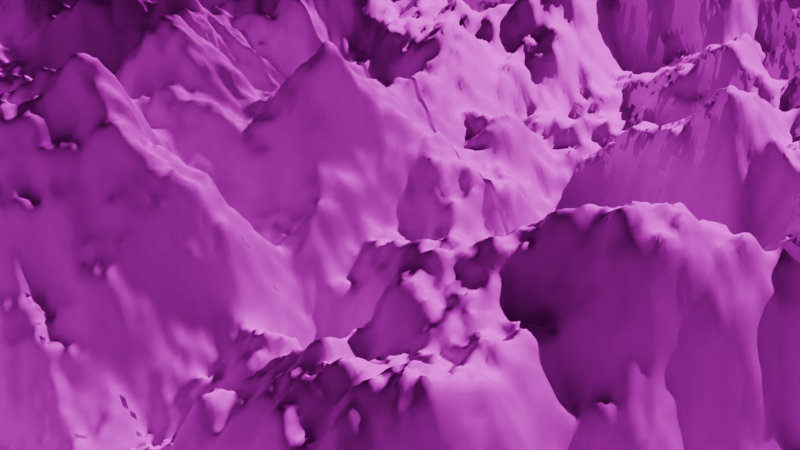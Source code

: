 # Source: terrain1.blend  (saved by Blender 5.1.30; exported with 4.5.12 LTS)
import bpy
from mathutils import Matrix  # noqa: F401  (used for matrix-valued properties, if any)

bpy.ops.wm.read_factory_settings(use_empty=True)
scene = bpy.context.scene
scene.name = 'Scene'

# ---- collections
col_collection = bpy.data.collections.new('Collection'); scene.collection.children.link(col_collection)

# ---- images (referenced by path relative to the original .blend; pixels are not part of the script)
import os
ASSET_DIR = os.environ.get("B2B_ASSET_DIR", "")  # directory of the original .blend (textures are referenced by path, not embedded)
HERE = os.path.dirname(os.path.abspath(__file__))  # packed textures are extracted next to this script under _unpacked/

def load_image(name, relpath, width, height, colorspace="sRGB"):
    """Load a texture the original file referenced (path relative to the .blend, or extracted next to this script)."""
    p = next((c for c in (os.path.join(HERE, relpath), os.path.join(ASSET_DIR, relpath)) if relpath and os.path.exists(c)), "")
    if p:
        img = bpy.data.images.load(p, check_existing=True)
        img.name = name
    else:  # same state as the original file: an image datablock whose file is absent (Cycles renders it pink)
        img = bpy.data.images.new(name, width, height)
        img.source = "FILE"
        img.filepath = "//" + (relpath or name)
    img.colorspace_settings.name = colorspace
    return img
img_rock_face_03_disp_2k_png = load_image('rock_face_03_disp_2k.png', 'Texture/rock_face_03_2k/textures/rock_face_03_disp_2k.png', 1024, 1024, 'Non-Color')
img_rock_face_03_diff_2k_jpg = load_image('rock_face_03_diff_2k.jpg', 'Texture/rock_face_03_2k/textures/rock_face_03_diff_2k.jpg', 1024, 1024, 'sRGB')
img_rock_face_03_rough_2k_exr = load_image('rock_face_03_rough_2k.exr', 'Texture/rock_face_03_2k/textures/rock_face_03_rough_2k.exr', 1024, 1024, 'Non-Color')
img_rock_face_03_nor_gl_2k_exr = load_image('rock_face_03_nor_gl_2k.exr', 'Texture/rock_face_03_2k/textures/rock_face_03_nor_gl_2k.exr', 1024, 1024, 'Non-Color')
img_grass003_2k_jpg_color_jpg = load_image('Grass003_2K-JPG_Color.jpg', 'Texture/Grass003_2K-JPG/Grass003_2K-JPG_Color.jpg', 1024, 1024, 'sRGB')
img_grass003_2k_jpg_roughness_jpg = load_image('Grass003_2K-JPG_Roughness.jpg', 'Texture/Grass003_2K-JPG/Grass003_2K-JPG_Roughness.jpg', 1024, 1024, 'Non-Color')
img_grass003_2k_jpg_normalgl_jpg = load_image('Grass003_2K-JPG_NormalGL.jpg', 'Texture/Grass003_2K-JPG/Grass003_2K-JPG_NormalGL.jpg', 1024, 1024, 'Non-Color')

# ---- materials (node trees are filled in below, after node groups)
mat_material_002 = bpy.data.materials.new('Material.002')

# ---- node groups
ng_geometry_nodes_002 = bpy.data.node_groups.new('Geometry Nodes.002', 'GeometryNodeTree')
_s = ng_geometry_nodes_002.interface.new_socket(name='Geometry', in_out='OUTPUT', socket_type='NodeSocketGeometry')
_s = ng_geometry_nodes_002.interface.new_socket(name='Geometry', in_out='INPUT', socket_type='NodeSocketGeometry')
ng_geometry_nodes_002.is_modifier = True
_N = ng_geometry_nodes_002.nodes; _L = ng_geometry_nodes_002.links
n0 = _N.new('NodeGroupOutput'); n0.name = 'Group Output'; n0.location = (819, 56)
n1 = _N.new('GeometryNodeMeshGrid'); n1.name = 'Grid'; n1.location = (-341, 244)
n1.inputs[0].default_value = 4.0
n1.inputs[1].default_value = 4.0
n1.inputs[2].default_value = 512
n1.inputs[3].default_value = 512
n2 = _N.new('ShaderNodeTexNoise'); n2.name = 'Noise Texture'; n2.location = (-636, 72)
n2.width = 145
n2.noise_dimensions = '4D'
n2.inputs[1].default_value = 0.909
n2.inputs[2].default_value = 2.12
n2.inputs[3].default_value = 15.0
n2.inputs[4].default_value = 0.432
n3 = _N.new('GeometryNodeSetPosition'); n3.name = 'Set Position'; n3.location = (177, 133)
n4 = _N.new('ShaderNodeCombineXYZ'); n4.name = 'Combine XYZ'; n4.location = (17, 7)
n5 = _N.new('GeometryNodeSetShadeSmooth'); n5.name = 'Set Shade Smooth'; n5.location = (363, 97)
n6 = _N.new('ShaderNodeValToRGB'); n6.name = 'Color Ramp'; n6.location = (-313, -62)
while len(n6.color_ramp.elements) > 1: n6.color_ramp.elements.remove(n6.color_ramp.elements[-1])
n6.color_ramp.elements[0].position = 0.1932; n6.color_ramp.elements[0].color = (0.1188, 0.1077, 0.1171, 1.0)
_e = n6.color_ramp.elements.new(0.4318); _e.color = (0.4061, 0.4027, 0.4055, 1.0)
_e = n6.color_ramp.elements.new(0.7205); _e.color = (0.8422, 0.8422, 0.8422, 1.0)
n7 = _N.new('GeometryNodeSetMaterial'); n7.name = 'Set Material'; n7.location = (544, 43)
n7.inputs[2].default_value = mat_material_002
_L.new(n4.outputs[0], n3.inputs[3])
_L.new(n3.outputs[0], n5.inputs[0])
_L.new(n6.outputs[0], n4.inputs[2])
_L.new(n5.outputs[0], n7.inputs[0])
_L.new(n2.outputs[0], n6.inputs[0])
_L.new(n7.outputs[0], n0.inputs[0])
_L.new(n1.outputs[0], n3.inputs[0])
n0.is_active_output = True

# ---- material node trees
mat_material_002.use_nodes = True; mat_material_002.node_tree.nodes.clear()
_N = mat_material_002.node_tree.nodes; _L = mat_material_002.node_tree.links
n0 = _N.new('ShaderNodeBsdfPrincipled'); n0.name = 'Principled BSDF'; n0.location = (292, 308)
n1 = _N.new('ShaderNodeOutputMaterial'); n1.name = 'Material Output'; n1.location = (1978, 255)
n2 = _N.new('ShaderNodeTexImage'); n2.name = 'Image Texture'; n2.location = (85, -596)
n2.label = 'Displacement'
n2.image = img_rock_face_03_disp_2k_png
n3 = _N.new('ShaderNodeDisplacement'); n3.name = 'Displacement'; n3.location = (387, 579)
n3.inputs[2].default_value = 0.2
n4 = _N.new('ShaderNodeTexImage'); n4.name = 'Image Texture.001'; n4.location = (85, -36)
n4.label = 'Base Color'
n4.image = img_rock_face_03_diff_2k_jpg
n5 = _N.new('ShaderNodeTexImage'); n5.name = 'Image Texture.002'; n5.location = (85, -316)
n5.label = 'Roughness'
n5.image = img_rock_face_03_rough_2k_exr
n6 = _N.new('ShaderNodeTexImage'); n6.name = 'Image Texture.003'; n6.location = (85, -876)
n6.label = 'Normal'
n6.image = img_rock_face_03_nor_gl_2k_exr
n7 = _N.new('ShaderNodeNormalMap'); n7.name = 'Normal Map'; n7.location = (42, -332)
n8 = _N.new('ShaderNodeMapping'); n8.name = 'Mapping'; n8.location = (230, -36)
n8.inputs[3].default_value = (4.4, 4.4, 4.4)
n9 = _N.new('NodeReroute'); n9.name = 'Reroute'; n9.location = (35, -552)
n9.width = 20
n9.socket_idname = 'NodeSocketVector'
n10 = _N.new('ShaderNodeTexCoord'); n10.name = 'Texture Coordinate'; n10.location = (30, -36)
n11 = _N.new('NodeFrame'); n11.name = 'Frame'; n11.location = (-988, 344)
n11.label = 'Mapping'
n11.width = 400
n12 = _N.new('NodeFrame'); n12.name = 'Frame.001'; n12.location = (-343, 544)
n12.label = 'Textures'
n12.width = 355
n13 = _N.new('ShaderNodeBsdfPrincipled'); n13.name = 'Principled BSDF.001'; n13.location = (733, -799)
n13.inputs[3].default_value = 1.0
n13.inputs[13].default_value = 0.03182
n14 = _N.new('ShaderNodeMixShader'); n14.name = 'Mix Shader'; n14.location = (1711, 358)
n15 = _N.new('ShaderNodeTexImage'); n15.name = 'Image Texture.004'; n15.location = (85, -36)
n15.label = 'Base Color'
n15.image = img_grass003_2k_jpg_color_jpg
n16 = _N.new('ShaderNodeTexImage'); n16.name = 'Image Texture.005'; n16.location = (85, -316)
n16.label = 'Roughness'
n16.image = img_grass003_2k_jpg_roughness_jpg
n17 = _N.new('ShaderNodeTexImage'); n17.name = 'Image Texture.006'; n17.location = (85, -596)
n17.label = 'Normal'
n17.image = img_grass003_2k_jpg_normalgl_jpg
n18 = _N.new('ShaderNodeNormalMap'); n18.name = 'Normal Map.001'; n18.location = (534, -1213)
n19 = _N.new('ShaderNodeMapping'); n19.name = 'Mapping.001'; n19.location = (230, -36)
n19.inputs[3].default_value = (7.6, 7.6, 7.6)
n20 = _N.new('NodeReroute'); n20.name = 'Reroute.001'; n20.location = (35, -261)
n20.width = 20
n20.socket_idname = 'NodeSocketVector'
n21 = _N.new('ShaderNodeTexCoord'); n21.name = 'Texture Coordinate.001'; n21.location = (30, -36)
n22 = _N.new('NodeFrame'); n22.name = 'Frame.002'; n22.location = (-496, -817)
n22.label = 'Mapping'
n22.width = 400
n23 = _N.new('NodeFrame'); n23.name = 'Frame.003'; n23.location = (149, -617)
n23.label = 'Textures'
n23.width = 355
n24 = _N.new('ShaderNodeNewGeometry'); n24.name = 'Geometry'; n24.location = (975, 658)
n25 = _N.new('ShaderNodeSeparateXYZ'); n25.name = 'Separate XYZ'; n25.location = (1164, 520)
n26 = _N.new('ShaderNodeValToRGB'); n26.name = 'Color Ramp'; n26.location = (1478, 559)
n26.width = 228
while len(n26.color_ramp.elements) > 1: n26.color_ramp.elements.remove(n26.color_ramp.elements[-1])
n26.color_ramp.elements[0].position = 0.2819; n26.color_ramp.elements[0].color = (0.0, 0.0, 0.0, 1.0)
_e = n26.color_ramp.elements.new(0.3362); _e.color = (0.3686, 0.3686, 0.3686, 1.0)
_e = n26.color_ramp.elements.new(0.5542); _e.color = (0.9879, 0.9879, 0.9879, 1.0)
n2.parent = n12
n4.parent = n12
n5.parent = n12
n6.parent = n12
n8.parent = n11
n9.parent = n12
n10.parent = n11
n15.parent = n23
n16.parent = n23
n17.parent = n23
n19.parent = n22
n20.parent = n23
n21.parent = n22
_L.new(n2.outputs[0], n3.inputs[0])
_L.new(n3.outputs[0], n1.inputs[2])
_L.new(n4.outputs[0], n0.inputs[0])
_L.new(n5.outputs[0], n0.inputs[2])
_L.new(n6.outputs[0], n7.inputs[1])
_L.new(n7.outputs[0], n0.inputs[5])
_L.new(n9.outputs[0], n4.inputs[0])
_L.new(n9.outputs[0], n5.inputs[0])
_L.new(n9.outputs[0], n2.inputs[0])
_L.new(n9.outputs[0], n6.inputs[0])
_L.new(n8.outputs[0], n9.inputs[0])
_L.new(n10.outputs[0], n8.inputs[0])
_L.new(n14.outputs[0], n1.inputs[0])
_L.new(n0.outputs[0], n14.inputs[1])
_L.new(n13.outputs[0], n14.inputs[2])
_L.new(n15.outputs[0], n13.inputs[0])
_L.new(n16.outputs[0], n13.inputs[2])
_L.new(n17.outputs[0], n18.inputs[1])
_L.new(n18.outputs[0], n13.inputs[5])
_L.new(n20.outputs[0], n15.inputs[0])
_L.new(n20.outputs[0], n16.inputs[0])
_L.new(n20.outputs[0], n17.inputs[0])
_L.new(n19.outputs[0], n20.inputs[0])
_L.new(n21.outputs[0], n19.inputs[0])
_L.new(n24.outputs[1], n25.inputs[0])
_L.new(n26.outputs[0], n14.inputs[0])
_L.new(n25.outputs[2], n26.inputs[0])
n1.is_active_output = True

# ---- world
world_world = bpy.data.worlds.new('World'); scene.world = world_world
world_world.use_nodes = True; world_world.node_tree.nodes.clear()
_N = world_world.node_tree.nodes; _L = world_world.node_tree.links
n0 = _N.new('ShaderNodeOutputWorld'); n0.name = 'World Output'; n0.location = (200, 100)
n1 = _N.new('ShaderNodeBackground'); n1.name = 'Background'; n1.location = (-200, 100)
n1.inputs[0].default_value = (0.05088, 0.05088, 0.05088, 1.0)
_L.new(n1.outputs[0], n0.inputs[0])
n0.is_active_output = True
world_world.color = (0.05088, 0.05088, 0.05088)
world_world.sun_shadow_jitter_overblur = 0.0

# ---- cameras
cam_camera = bpy.data.cameras.new('Camera')
cam_camera.clip_end = 100.0
cam_camera.ortho_scale = 7.314

# ---- lights
light_sun = bpy.data.lights.new('Sun', 'SUN')
light_sun.exposure = 0.2
light_sun.energy = 5.12

# ---- meshes
me_cube_001 = bpy.data.meshes.new('Cube.001')
me_cube_001.from_pydata([(-1.0, -1.0, -1.0), (-1.0, -1.0, 1.0), (-1.0, 1.0, -1.0), (-1.0, 1.0, 1.0), (1.0, -1.0, -1.0), (1.0, -1.0, 1.0), (1.0, 1.0, -1.0), (1.0, 1.0, 1.0)], [], [(0, 1, 3, 2), (2, 3, 7, 6), (6, 7, 5, 4), (4, 5, 1, 0), (2, 6, 4, 0), (7, 3, 1, 5)])
_uv = me_cube_001.uv_layers.new(name='UVMap')
_uv.uv.foreach_set('vector', [0.375, 0.0, 0.625, 0.0, 0.625, 0.25, 0.375, 0.25, 0.375, 0.25, 0.625, 0.25, 0.625, 0.5, 0.375, 0.5, 0.375, 0.5, 0.625, 0.5, 0.625, 0.75, 0.375, 0.75, 0.375, 0.75, 0.625, 0.75, 0.625, 1.0, 0.375, 1.0, 0.125, 0.5, 0.375, 0.5, 0.375, 0.75, 0.125, 0.75, 0.625, 0.5, 0.875, 0.5, 0.875, 0.75, 0.625, 0.75])
me_cube_001.materials.append(mat_material_002)
me_cube_001.update()

# ---- objects
ob_camera = bpy.data.objects.new('Camera', cam_camera)
ob_sun = bpy.data.objects.new('Sun', light_sun)
ob_cube = bpy.data.objects.new('Cube', me_cube_001)

# ---- transforms, parenting, visibility, modifiers, constraints
ob_camera.location = (-0.9216, -1.994, 1.49)
ob_camera.rotation_euler = (0.991, -1.417e-05, -19.33)
ob_camera.scale = (0.001, 0.001, 0.001)
ob_camera.lock_rotations_4d = False
ob_camera.empty_display_type = 'ARROWS'
ob_camera.color = (0.0, 0.0, 0.0, 0.0)
ob_camera.display_type = 'WIRE'
ob_camera.lineart.crease_threshold = 0.0
ob_sun.location = (4.716, 1.517, 3.883)
ob_sun.rotation_euler = (-0.7389, 0.5166, -1.0)
ob_cube.location = (0.0, 0.0, 0.0)
_m = ob_cube.modifiers.new('GeometryNodes', 'NODES')
_m.node_group = ng_geometry_nodes_002

# ---- collection membership
col_collection.objects.link(ob_camera)
col_collection.objects.link(ob_sun)
col_collection.objects.link(ob_cube)

# ---- scene / render settings (as saved in the file)
scene.camera = ob_camera
scene.frame_start = 1; scene.frame_end = 250; scene.frame_set(46)
scene.render.engine = 'CYCLES'
scene.render.bake_bias = 0.0
scene.render.bake_samples = 0
scene.cycles.samples = 64
scene.cycles.sampling_pattern = 'TABULATED_SOBOL'
scene.cycles.adaptive_threshold = 0.04
scene.eevee.use_volume_custom_range = False
bpy.context.view_layer.update()
